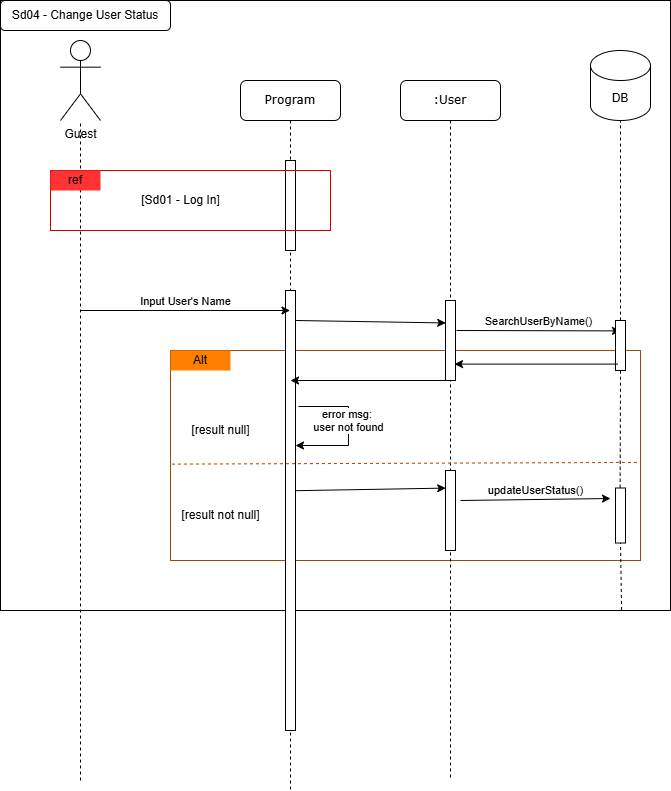

The diagram above was exported from draw.io. Its source (the exported page's mxGraphModel, read from the mxfile embedded in the PNG):
<mxGraphModel dx="1042" dy="575" grid="1" gridSize="10" guides="1" tooltips="1" connect="1" arrows="1" fold="1" page="1" pageScale="1" pageWidth="1100" pageHeight="850" background="none" math="0" shadow="0">
  <root>
    <mxCell id="1c8eFsrHzfOdRPMQcOx1-0" />
    <mxCell id="1c8eFsrHzfOdRPMQcOx1-1" parent="1c8eFsrHzfOdRPMQcOx1-0" />
    <mxCell id="XIVs9_eRRaryg2gmmSad-0" value="" style="rounded=0;whiteSpace=wrap;html=1;fillColor=none;strokeColor=#994C00;" parent="1c8eFsrHzfOdRPMQcOx1-1" vertex="1">
      <mxGeometry x="170" y="350" width="470" height="210" as="geometry" />
    </mxCell>
    <mxCell id="1c8eFsrHzfOdRPMQcOx1-2" value="" style="rounded=0;whiteSpace=wrap;html=1;fillColor=none;" parent="1c8eFsrHzfOdRPMQcOx1-1" vertex="1">
      <mxGeometry width="670" height="610" as="geometry" />
    </mxCell>
    <mxCell id="1c8eFsrHzfOdRPMQcOx1-5" value="Program" style="shape=umlLifeline;perimeter=lifelinePerimeter;whiteSpace=wrap;html=1;container=1;collapsible=0;recursiveResize=0;outlineConnect=0;rounded=1;shadow=0;comic=0;labelBackgroundColor=none;strokeWidth=1;fontFamily=Verdana;fontSize=12;align=center;" parent="1c8eFsrHzfOdRPMQcOx1-1" vertex="1">
      <mxGeometry x="240" y="80" width="100" height="710" as="geometry" />
    </mxCell>
    <mxCell id="1c8eFsrHzfOdRPMQcOx1-6" value="" style="html=1;points=[];perimeter=orthogonalPerimeter;rounded=0;shadow=0;comic=0;labelBackgroundColor=none;strokeWidth=1;fontFamily=Verdana;fontSize=12;align=center;" parent="1c8eFsrHzfOdRPMQcOx1-5" vertex="1">
      <mxGeometry x="45" y="210" width="10" height="440" as="geometry" />
    </mxCell>
    <mxCell id="1c8eFsrHzfOdRPMQcOx1-10" value="" style="html=1;points=[];perimeter=orthogonalPerimeter;rounded=0;shadow=0;comic=0;labelBackgroundColor=none;strokeWidth=1;fontFamily=Verdana;fontSize=12;align=center;" parent="1c8eFsrHzfOdRPMQcOx1-5" vertex="1">
      <mxGeometry x="45" y="80" width="10" height="90" as="geometry" />
    </mxCell>
    <mxCell id="1c8eFsrHzfOdRPMQcOx1-11" value=":User" style="shape=umlLifeline;perimeter=lifelinePerimeter;whiteSpace=wrap;html=1;container=1;collapsible=0;recursiveResize=0;outlineConnect=0;rounded=1;shadow=0;comic=0;labelBackgroundColor=none;strokeWidth=1;fontFamily=Verdana;fontSize=12;align=center;" parent="1c8eFsrHzfOdRPMQcOx1-1" vertex="1">
      <mxGeometry x="400" y="80" width="100" height="700" as="geometry" />
    </mxCell>
    <mxCell id="9weZZUTryyCGfmEeUrDn-0" value="" style="html=1;points=[];perimeter=orthogonalPerimeter;rounded=0;shadow=0;comic=0;labelBackgroundColor=none;strokeWidth=1;fontFamily=Verdana;fontSize=12;align=center;" parent="1c8eFsrHzfOdRPMQcOx1-11" vertex="1">
      <mxGeometry x="45" y="220" width="10" height="80" as="geometry" />
    </mxCell>
    <mxCell id="rF8jiX_f5vVuxuTM-Ug3-1" value="" style="html=1;points=[];perimeter=orthogonalPerimeter;rounded=0;shadow=0;comic=0;labelBackgroundColor=none;strokeWidth=1;fontFamily=Verdana;fontSize=12;align=center;" parent="1c8eFsrHzfOdRPMQcOx1-11" vertex="1">
      <mxGeometry x="45" y="390" width="10" height="80" as="geometry" />
    </mxCell>
    <mxCell id="1c8eFsrHzfOdRPMQcOx1-15" value="Guest" style="shape=umlActor;verticalLabelPosition=bottom;verticalAlign=top;html=1;outlineConnect=0;" parent="1c8eFsrHzfOdRPMQcOx1-1" vertex="1">
      <mxGeometry x="60" y="40" width="40" height="80" as="geometry" />
    </mxCell>
    <mxCell id="1c8eFsrHzfOdRPMQcOx1-16" value="" style="endArrow=none;dashed=1;html=1;rounded=0;" parent="1c8eFsrHzfOdRPMQcOx1-1" target="1c8eFsrHzfOdRPMQcOx1-15" edge="1">
      <mxGeometry width="50" height="50" relative="1" as="geometry">
        <mxPoint x="80" y="780" as="sourcePoint" />
        <mxPoint x="490" y="270" as="targetPoint" />
      </mxGeometry>
    </mxCell>
    <mxCell id="1c8eFsrHzfOdRPMQcOx1-17" value="DB" style="shape=cylinder3;whiteSpace=wrap;html=1;boundedLbl=1;backgroundOutline=1;size=15;" parent="1c8eFsrHzfOdRPMQcOx1-1" vertex="1">
      <mxGeometry x="590" y="50" width="60" height="70" as="geometry" />
    </mxCell>
    <mxCell id="1c8eFsrHzfOdRPMQcOx1-18" value="" style="endArrow=none;dashed=1;html=1;rounded=0;entryX=0.5;entryY=1;entryDx=0;entryDy=0;entryPerimeter=0;" parent="1c8eFsrHzfOdRPMQcOx1-1" source="9weZZUTryyCGfmEeUrDn-3" target="1c8eFsrHzfOdRPMQcOx1-17" edge="1">
      <mxGeometry width="50" height="50" relative="1" as="geometry">
        <mxPoint x="620" y="460" as="sourcePoint" />
        <mxPoint x="660" y="290" as="targetPoint" />
      </mxGeometry>
    </mxCell>
    <mxCell id="1c8eFsrHzfOdRPMQcOx1-19" value="Input User's Name" style="endArrow=classic;html=1;rounded=0;verticalAlign=bottom;" parent="1c8eFsrHzfOdRPMQcOx1-1" edge="1">
      <mxGeometry width="50" height="50" relative="1" as="geometry">
        <mxPoint x="80" y="310" as="sourcePoint" />
        <mxPoint x="289.5" y="310" as="targetPoint" />
      </mxGeometry>
    </mxCell>
    <mxCell id="1c8eFsrHzfOdRPMQcOx1-31" value="Sd04 - Change User Status" style="rounded=1;whiteSpace=wrap;html=1;" parent="1c8eFsrHzfOdRPMQcOx1-1" vertex="1">
      <mxGeometry width="170" height="30" as="geometry" />
    </mxCell>
    <mxCell id="1c8eFsrHzfOdRPMQcOx1-32" value="" style="rounded=0;whiteSpace=wrap;html=1;fillColor=none;strokeColor=#CC0000;" parent="1c8eFsrHzfOdRPMQcOx1-1" vertex="1">
      <mxGeometry x="50" y="170" width="280" height="60" as="geometry" />
    </mxCell>
    <mxCell id="1c8eFsrHzfOdRPMQcOx1-33" value="ref" style="rounded=0;whiteSpace=wrap;html=1;fillColor=#FF3333;strokeColor=none;" parent="1c8eFsrHzfOdRPMQcOx1-1" vertex="1">
      <mxGeometry x="50" y="170" width="50" height="20" as="geometry" />
    </mxCell>
    <mxCell id="1c8eFsrHzfOdRPMQcOx1-34" value="[Sd01 - Log In]" style="text;html=1;align=center;verticalAlign=middle;resizable=0;points=[];autosize=1;strokeColor=none;fillColor=none;" parent="1c8eFsrHzfOdRPMQcOx1-1" vertex="1">
      <mxGeometry x="130" y="185" width="100" height="30" as="geometry" />
    </mxCell>
    <mxCell id="9weZZUTryyCGfmEeUrDn-1" value="" style="endArrow=classic;html=1;rounded=0;exitX=1.06;exitY=0.109;exitDx=0;exitDy=0;exitPerimeter=0;entryX=0.02;entryY=0.449;entryDx=0;entryDy=0;entryPerimeter=0;" parent="1c8eFsrHzfOdRPMQcOx1-1" edge="1">
      <mxGeometry width="50" height="50" relative="1" as="geometry">
        <mxPoint x="295.5999999999999" y="320.00000000000006" as="sourcePoint" />
        <mxPoint x="445.20000000000005" y="322.45" as="targetPoint" />
      </mxGeometry>
    </mxCell>
    <mxCell id="9weZZUTryyCGfmEeUrDn-2" value="SearchUserByName()" style="endArrow=classic;html=1;rounded=0;entryX=0.5;entryY=0.208;entryDx=0;entryDy=0;entryPerimeter=0;verticalAlign=bottom;" parent="1c8eFsrHzfOdRPMQcOx1-1" target="9weZZUTryyCGfmEeUrDn-3" edge="1">
      <mxGeometry width="50" height="50" relative="1" as="geometry">
        <mxPoint x="456" y="330" as="sourcePoint" />
        <mxPoint x="609.6" y="332.45" as="targetPoint" />
      </mxGeometry>
    </mxCell>
    <mxCell id="9weZZUTryyCGfmEeUrDn-4" value="" style="endArrow=none;dashed=1;html=1;rounded=0;entryX=0.5;entryY=1;entryDx=0;entryDy=0;entryPerimeter=0;exitX=0.46;exitY=0.104;exitDx=0;exitDy=0;exitPerimeter=0;" parent="1c8eFsrHzfOdRPMQcOx1-1" source="rF8jiX_f5vVuxuTM-Ug3-4" target="9weZZUTryyCGfmEeUrDn-3" edge="1">
      <mxGeometry width="50" height="50" relative="1" as="geometry">
        <mxPoint x="620" y="460" as="sourcePoint" />
        <mxPoint x="620" y="120" as="targetPoint" />
      </mxGeometry>
    </mxCell>
    <mxCell id="9weZZUTryyCGfmEeUrDn-3" value="" style="html=1;points=[];perimeter=orthogonalPerimeter;rounded=0;shadow=0;comic=0;labelBackgroundColor=none;strokeWidth=1;fontFamily=Verdana;fontSize=12;align=center;" parent="1c8eFsrHzfOdRPMQcOx1-1" vertex="1">
      <mxGeometry x="615" y="320" width="10" height="50" as="geometry" />
    </mxCell>
    <mxCell id="I2hXBY24BKZVWyNq4YBP-0" value="" style="endArrow=classic;html=1;rounded=0;exitX=0.22;exitY=0.872;exitDx=0;exitDy=0;exitPerimeter=0;entryX=0.9;entryY=0.795;entryDx=0;entryDy=0;entryPerimeter=0;" parent="1c8eFsrHzfOdRPMQcOx1-1" source="9weZZUTryyCGfmEeUrDn-3" target="9weZZUTryyCGfmEeUrDn-0" edge="1">
      <mxGeometry width="50" height="50" relative="1" as="geometry">
        <mxPoint x="310" y="420" as="sourcePoint" />
        <mxPoint x="360" y="370" as="targetPoint" />
      </mxGeometry>
    </mxCell>
    <mxCell id="I2hXBY24BKZVWyNq4YBP-1" value="" style="endArrow=classic;html=1;rounded=0;exitX=0.22;exitY=0.872;exitDx=0;exitDy=0;exitPerimeter=0;entryX=0.9;entryY=0.795;entryDx=0;entryDy=0;entryPerimeter=0;" parent="1c8eFsrHzfOdRPMQcOx1-1" edge="1">
      <mxGeometry width="50" height="50" relative="1" as="geometry">
        <mxPoint x="453" y="380" as="sourcePoint" />
        <mxPoint x="290" y="380" as="targetPoint" />
      </mxGeometry>
    </mxCell>
    <mxCell id="XIVs9_eRRaryg2gmmSad-1" value="Alt" style="rounded=0;whiteSpace=wrap;html=1;fillColor=#FF8000;strokeColor=none;" parent="1c8eFsrHzfOdRPMQcOx1-1" vertex="1">
      <mxGeometry x="170" y="350" width="60" height="20" as="geometry" />
    </mxCell>
    <mxCell id="XIVs9_eRRaryg2gmmSad-2" value="" style="endArrow=none;dashed=1;html=1;rounded=0;exitX=0.003;exitY=0.541;exitDx=0;exitDy=0;exitPerimeter=0;entryX=0.997;entryY=0.533;entryDx=0;entryDy=0;entryPerimeter=0;fontColor=#994C00;strokeColor=#994C00;" parent="1c8eFsrHzfOdRPMQcOx1-1" source="XIVs9_eRRaryg2gmmSad-0" target="XIVs9_eRRaryg2gmmSad-0" edge="1">
      <mxGeometry width="50" height="50" relative="1" as="geometry">
        <mxPoint x="310" y="430" as="sourcePoint" />
        <mxPoint x="360" y="380" as="targetPoint" />
      </mxGeometry>
    </mxCell>
    <mxCell id="XIVs9_eRRaryg2gmmSad-3" value="[result not null]" style="text;html=1;align=center;verticalAlign=middle;resizable=0;points=[];autosize=1;strokeColor=none;fillColor=none;" parent="1c8eFsrHzfOdRPMQcOx1-1" vertex="1">
      <mxGeometry x="170" y="500" width="100" height="30" as="geometry" />
    </mxCell>
    <mxCell id="XIVs9_eRRaryg2gmmSad-4" value="[result null]" style="text;html=1;align=center;verticalAlign=middle;resizable=0;points=[];autosize=1;strokeColor=none;fillColor=none;" parent="1c8eFsrHzfOdRPMQcOx1-1" vertex="1">
      <mxGeometry x="180" y="415" width="80" height="30" as="geometry" />
    </mxCell>
    <mxCell id="rF8jiX_f5vVuxuTM-Ug3-0" value="error msg:&amp;nbsp;&lt;div&gt;user not found&lt;/div&gt;" style="endArrow=classic;html=1;rounded=0;edgeStyle=orthogonalEdgeStyle;verticalAlign=bottom;exitX=1.128;exitY=0.149;exitDx=0;exitDy=0;exitPerimeter=0;entryX=0.84;entryY=0.344;entryDx=0;entryDy=0;entryPerimeter=0;" parent="1c8eFsrHzfOdRPMQcOx1-1" edge="1">
      <mxGeometry x="0.1265" width="50" height="50" relative="1" as="geometry">
        <mxPoint x="298" y="406" as="sourcePoint" />
        <mxPoint x="295" y="445" as="targetPoint" />
        <Array as="points">
          <mxPoint x="348" y="406" />
          <mxPoint x="348" y="445" />
        </Array>
        <mxPoint as="offset" />
      </mxGeometry>
    </mxCell>
    <mxCell id="rF8jiX_f5vVuxuTM-Ug3-2" value="" style="endArrow=classic;html=1;rounded=0;exitX=0.98;exitY=0.455;exitDx=0;exitDy=0;exitPerimeter=0;entryX=0.02;entryY=0.22;entryDx=0;entryDy=0;entryPerimeter=0;" parent="1c8eFsrHzfOdRPMQcOx1-1" source="1c8eFsrHzfOdRPMQcOx1-6" target="rF8jiX_f5vVuxuTM-Ug3-1" edge="1">
      <mxGeometry width="50" height="50" relative="1" as="geometry">
        <mxPoint x="310" y="460" as="sourcePoint" />
        <mxPoint x="360" y="410" as="targetPoint" />
      </mxGeometry>
    </mxCell>
    <mxCell id="rF8jiX_f5vVuxuTM-Ug3-3" value="updateUserStatus()" style="endArrow=classic;html=1;rounded=0;exitX=0.98;exitY=0.455;exitDx=0;exitDy=0;exitPerimeter=0;entryX=0.02;entryY=0.22;entryDx=0;entryDy=0;entryPerimeter=0;verticalAlign=bottom;" parent="1c8eFsrHzfOdRPMQcOx1-1" edge="1">
      <mxGeometry width="50" height="50" relative="1" as="geometry">
        <mxPoint x="460" y="500" as="sourcePoint" />
        <mxPoint x="610" y="498" as="targetPoint" />
      </mxGeometry>
    </mxCell>
    <mxCell id="rF8jiX_f5vVuxuTM-Ug3-5" value="" style="endArrow=none;dashed=1;html=1;rounded=0;entryX=0.5;entryY=1;entryDx=0;entryDy=0;entryPerimeter=0;exitX=0.927;exitY=0.999;exitDx=0;exitDy=0;exitPerimeter=0;" parent="1c8eFsrHzfOdRPMQcOx1-1" source="1c8eFsrHzfOdRPMQcOx1-2" target="rF8jiX_f5vVuxuTM-Ug3-4" edge="1">
      <mxGeometry width="50" height="50" relative="1" as="geometry">
        <mxPoint x="621" y="779" as="sourcePoint" />
        <mxPoint x="620" y="370" as="targetPoint" />
      </mxGeometry>
    </mxCell>
    <mxCell id="rF8jiX_f5vVuxuTM-Ug3-4" value="" style="html=1;points=[];perimeter=orthogonalPerimeter;rounded=0;shadow=0;comic=0;labelBackgroundColor=none;strokeWidth=1;fontFamily=Verdana;fontSize=12;align=center;" parent="1c8eFsrHzfOdRPMQcOx1-1" vertex="1">
      <mxGeometry x="615" y="487.5" width="10" height="55" as="geometry" />
    </mxCell>
  </root>
</mxGraphModel>